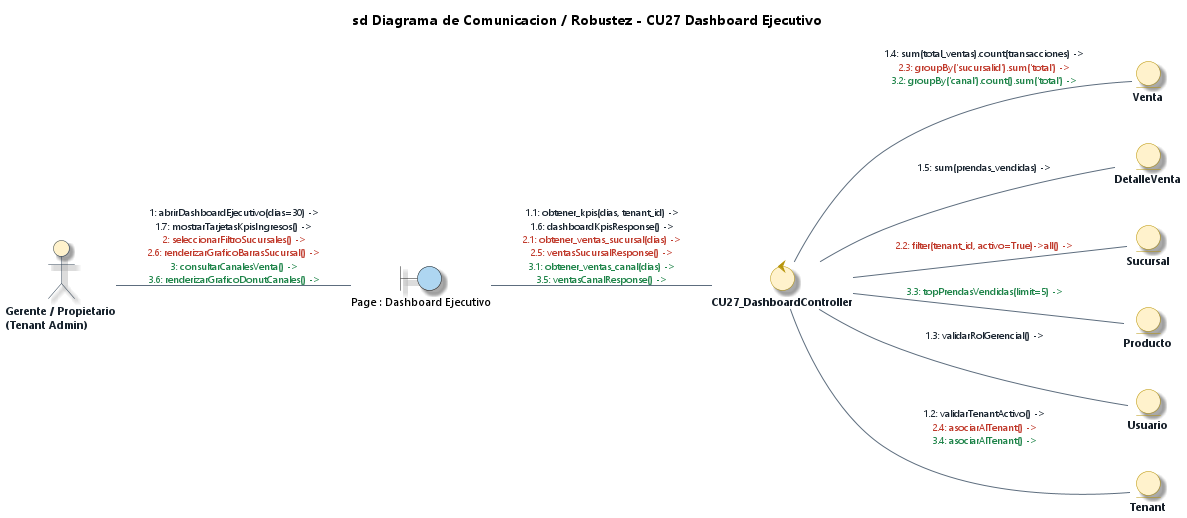

The diagram above was rendered by PlantUML. Its source (embedded in the PNG):
@startuml Diagrama_Robustez_CU27_Dashboard_Ejecutivo_EA
' DIAGRAMA DE ROBUSTEZ Y COMUNICACIÓN (BCE) - CU27
' Caso de Uso: CU27 - Dashboard Ejecutivo y Analítica Global
' Estilo: Enterprise Architect 15 / 16 (Notación de Ivar Jacobson / ICONIX)
' Proyecto: ECOMMERCE_TIENDA (SaaS Multi-Tenant)

title **sd Diagrama de Comunicacion / Robustez - CU27 Dashboard Ejecutivo**

left to right direction

' --- CONFIGURACIÓN DE ESTILO ENTERPRISE ARCHITECT ---
skinparam backgroundColor #FFFFFF
skinparam defaultFontName "Segoe UI"
skinparam defaultFontSize 11
skinparam shadowing true
skinparam roundcorner 12

skinparam actor {
    BackgroundColor #FFF2CC
    BorderColor #2C3E50
    FontColor #1A252F
    FontStyle bold
}

skinparam control {
    BackgroundColor #FFF2CC
    BorderColor #B7950B
    FontColor #17202A
    FontStyle bold
}

skinparam entity {
    BackgroundColor #FFF2CC
    BorderColor #B7950B
    FontColor #17202A
    FontStyle bold
}

skinparam arrow {
    Color #5D6D7E
    FontColor #1B2631
    FontSize 10
}

' 1. ACTOR
actor "Gerente / Propietario\n(Tenant Admin)" as ActGerente

' 2. VISTAS REALES DEL FRONTEND (BOUNDARIES)
boundary "Page : Dashboard Ejecutivo" as B_DashView #AED6F1

' 3. CONTROLADOR REAL DEL BACKEND (CONTROL) - 1 Solo Controlador Físico
control "CU27_DashboardController" as C_Dash

' 4. ENTIDADES REALES UTILIZADAS (ENTITIES) - Coinciden 1-a-1 con el Controller
entity "Venta" as E_Venta
entity "DetalleVenta" as E_Detalle
entity "Sucursal" as E_Suc
entity "Producto" as E_Prod
entity "Usuario" as E_User
entity "Tenant" as E_Tenant

' ==============================================================================
' COMUNICACIONES UNIFICADAS (1 LÍNEA ÚNICA POR ASOCIACIÓN)
' Mensajes ordenados secuencialmente y coloreados por flujo
' ==============================================================================

' --- 1. INTERACCIÓN ACTOR -> BOUNDARY ---
ActGerente -- B_DashView : <font color="#1B2631">1: abrirDashboardEjecutivo(dias=30) -></font>\n<font color="#1B2631">1.7: mostrarTarjetasKpisIngresos() -></font>\n<font color="#C0392B">2: seleccionarFiltroSucursales() -></font>\n<font color="#C0392B">2.6: renderizarGraficoBarrasSucursal() -></font>\n<font color="#1E8449">3: consultarCanalesVenta() -></font>\n<font color="#1E8449">3.6: renderizarGraficoDonutCanales() -></font>

' --- 2. INVOCACIÓN BOUNDARY -> CONTROL ---
B_DashView -- C_Dash : <font color="#1B2631">1.1: obtener_kpis(dias, tenant_id) -></font>\n<font color="#1B2631">1.6: dashboardKpisResponse() -></font>\n<font color="#C0392B">2.1: obtener_ventas_sucursal(dias) -></font>\n<font color="#C0392B">2.5: ventasSucursalResponse() -></font>\n<font color="#1E8449">3.1: obtener_ventas_canal(dias) -></font>\n<font color="#1E8449">3.5: ventasCanalResponse() -></font>

' --- 3. ACCESO A DATOS CONTROL -> ENTITY ---
C_Dash -- E_Tenant : <font color="#1B2631">1.2: validarTenantActivo() -></font>\n<font color="#C0392B">2.4: asociarAlTenant() -></font>\n<font color="#1E8449">3.4: asociarAlTenant() -></font>
C_Dash -- E_User : <font color="#1B2631">1.3: validarRolGerencial() -></font>
C_Dash -- E_Venta : <font color="#1B2631">1.4: sum(total_ventas).count(transacciones) -></font>\n<font color="#C0392B">2.3: groupBy('sucursalid').sum('total') -></font>\n<font color="#1E8449">3.2: groupBy('canal').count().sum('total') -></font>
C_Dash -- E_Detalle : <font color="#1B2631">1.5: sum(prendas_vendidas) -></font>
C_Dash -- E_Suc : <font color="#C0392B">2.2: filter(tenant_id, activo=True)->all() -></font>
C_Dash -- E_Prod : <font color="#1E8449">3.3: topPrendasVendidas(limit=5) -></font>

@enduml